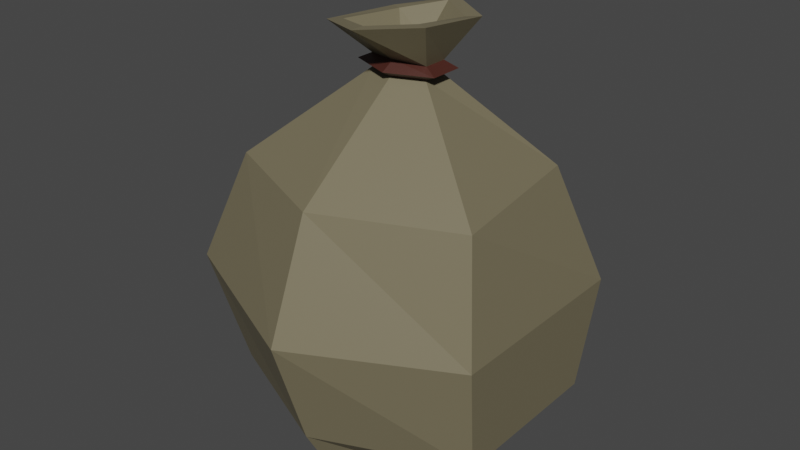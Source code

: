 # Source: bagt.blend  (saved by Blender 3.2.14; exported with 4.5.12 LTS)
import bpy
from mathutils import Matrix  # noqa: F401  (used for matrix-valued properties, if any)

bpy.ops.wm.read_factory_settings(use_empty=True)
scene = bpy.context.scene
scene.name = 'Scene'

# ---- collections
col_collection = bpy.data.collections.new('Collection'); scene.collection.children.link(col_collection)

# ---- materials (node trees are filled in below, after node groups)
mat_material_001 = bpy.data.materials.new('Material.001')
mat_material_001.use_transparent_shadow = False
mat_material_002 = bpy.data.materials.new('Material.002')
mat_material_002.use_transparent_shadow = False

# ---- material node trees
mat_material_001.use_nodes = True; mat_material_001.node_tree.nodes.clear()
_N = mat_material_001.node_tree.nodes; _L = mat_material_001.node_tree.links
n0 = _N.new('ShaderNodeBsdfPrincipled'); n0.name = 'Principled BSDF'; n0.location = (10, 300)
n0.distribution = 'GGX'
n0.subsurface_method = 'RANDOM_WALK_SKIN'
n0.inputs[0].default_value = (0.1845, 0.1594, 0.09663, 1.0)
n0.inputs[3].default_value = 1.45
n0.inputs[27].default_value = (0.0, 0.0, 0.0, 1.0)
n0.inputs[28].default_value = 1.0
n1 = _N.new('ShaderNodeOutputMaterial'); n1.name = 'Material Output'; n1.location = (300, 300)
_L.new(n0.outputs[0], n1.inputs[0])
n1.is_active_output = True
mat_material_002.use_nodes = True; mat_material_002.node_tree.nodes.clear()
_N = mat_material_002.node_tree.nodes; _L = mat_material_002.node_tree.links
n0 = _N.new('ShaderNodeBsdfPrincipled'); n0.name = 'Principled BSDF'; n0.location = (10, 300)
n0.distribution = 'GGX'
n0.subsurface_method = 'RANDOM_WALK_SKIN'
n0.inputs[0].default_value = (0.06372, 0.01769, 0.0121, 1.0)
n0.inputs[3].default_value = 1.45
n0.inputs[27].default_value = (0.0, 0.0, 0.0, 1.0)
n0.inputs[28].default_value = 1.0
n1 = _N.new('ShaderNodeOutputMaterial'); n1.name = 'Material Output'; n1.location = (300, 300)
_L.new(n0.outputs[0], n1.inputs[0])
n1.is_active_output = True

# ---- world
world_world = bpy.data.worlds.new('World'); scene.world = world_world
world_world.use_nodes = True; world_world.node_tree.nodes.clear()
_N = world_world.node_tree.nodes; _L = world_world.node_tree.links
n0 = _N.new('ShaderNodeOutputWorld'); n0.name = 'World Output'; n0.location = (300, 300)
n1 = _N.new('ShaderNodeBackground'); n1.name = 'Background'; n1.location = (10, 300)
n1.inputs[0].default_value = (0.05088, 0.05088, 0.05088, 1.0)
_L.new(n1.outputs[0], n0.inputs[0])
n0.is_active_output = True
world_world.color = (0.05088, 0.05088, 0.05088)
world_world.use_sun_shadow = False
world_world.sun_shadow_jitter_overblur = 0.0

# ---- meshes
me_cylinder = bpy.data.meshes.new('Cylinder')
me_cylinder.from_pydata([(-1.548e-08, 0.5019, -1.0), (-3.223e-08, 0.1118, 0.7242), (0.3447, 0.2509, -1.0), (0.07831, 0.05588, 0.7242), (0.3447, -0.2509, -1.0), (0.07831, -0.05588, 0.7242), (-5.027e-08, -0.5019, -1.0), (-4.014e-08, -0.1118, 0.7242), (-0.3447, -0.2509, -1.0), (-0.07831, -0.05588, 0.7242), (-0.3447, 0.2509, -1.0), (-0.07831, 0.05588, 0.7242), (0.0, 0.6388, -0.7569), (4.324e-09, 0.8007, -0.2569), (-9.912e-10, 0.6017, 0.2431), (0.4865, 0.3533, 0.2431), (0.6739, 0.4528, -0.2569), (0.6369, 0.3718, -0.7569), (0.5852, -0.3533, 0.2431), (0.6751, -0.4528, -0.2569), (0.6369, -0.3718, -0.7569), (-6.819e-08, -0.6017, 0.2431), (-8.18e-08, -0.8007, -0.2569), (-7.073e-08, -0.6388, -0.7569), (-0.5654, -0.3533, 0.2431), (-0.7529, -0.4528, -0.2569), (-0.6004, -0.3718, -0.7569), (-0.5654, 0.3533, 0.2431), (-0.7529, 0.4528, -0.2569), (-0.6004, 0.3718, -0.7569), (-1.447e-08, 0.1509, 0.6581), (0.1904, 0.07544, 0.6581), (0.1904, -0.07544, 0.6581), (-3.369e-08, -0.1509, 0.6581), (-0.1904, -0.07544, 0.6581), (-0.1904, 0.07544, 0.6581), (0.1308, 0.05182, 0.631), (0.1308, -0.05182, 0.631), (-2.944e-08, -0.1036, 0.631), (-0.1308, -0.05182, 0.631), (-0.1308, 0.05182, 0.631), (-1.623e-08, 0.1036, 0.631), (-1.604e-08, 0.1068, 0.6852), (0.1348, 0.05342, 0.6852), (0.1348, -0.05342, 0.6852), (0.006652, -0.09754, 0.6976), (-0.1348, -0.05342, 0.6852), (-0.1348, 0.05342, 0.6852), (5.569e-06, 0.3179, 0.8506), (0.2276, 0.1661, 0.8474), (0.228, -0.1788, 0.8823), (0.008228, -0.3315, 0.867), (-0.2454, -0.1882, 0.8279), (-0.2143, 0.1707, 0.8098), (-5.592e-06, 0.2514, 0.8508), (-3.223e-08, 0.1102, 0.7178), (0.07841, 0.05508, 0.7178), (0.1709, 0.1329, 0.8429), (0.07841, -0.05508, 0.7178), (0.1713, -0.1455, 0.8778), (-4.015e-08, -0.1102, 0.7178), (0.008217, -0.265, 0.8671), (-0.07841, -0.05508, 0.7178), (-0.1887, -0.1549, 0.8327), (-0.07841, 0.05508, 0.7178), (-0.1576, 0.1374, 0.8145)], [], [(55, 1, 3, 56), (56, 3, 5, 58), (58, 5, 7, 60), (60, 7, 9, 62), (3, 1, 11, 9, 7, 5), (62, 9, 11, 64), (64, 11, 1, 55), (0, 2, 4, 6, 8, 10), (10, 29, 12, 0), (29, 28, 13, 12), (28, 27, 14, 13), (8, 26, 29, 10), (26, 25, 28, 29), (25, 24, 27, 28), (6, 23, 26, 8), (23, 22, 25, 26), (22, 21, 24, 25), (4, 20, 23, 6), (20, 19, 22, 23), (19, 18, 21, 22), (2, 17, 20, 4), (17, 16, 19, 20), (16, 15, 18, 19), (0, 12, 17, 2), (12, 13, 16, 17), (13, 14, 15, 16), (40, 35, 30, 41), (39, 34, 35, 40), (38, 33, 34, 39), (37, 32, 33, 38), (36, 31, 32, 37), (41, 30, 31, 36), (14, 41, 36, 15), (15, 36, 37, 18), (18, 37, 38, 21), (21, 38, 39, 24), (24, 39, 40, 27), (27, 40, 41, 14), (35, 47, 42, 30), (34, 46, 47, 35), (33, 45, 46, 34), (32, 44, 45, 33), (31, 43, 44, 32), (30, 42, 43, 31), (47, 53, 48, 42), (46, 52, 53, 47), (45, 51, 52, 46), (44, 50, 51, 45), (43, 49, 50, 44), (42, 48, 49, 43), (53, 65, 54, 48), (65, 64, 55, 54), (52, 63, 65, 53), (63, 62, 64, 65), (51, 61, 63, 52), (61, 60, 62, 63), (50, 59, 61, 51), (59, 58, 60, 61), (49, 57, 59, 50), (57, 56, 58, 59), (48, 54, 57, 49), (54, 55, 56, 57)])
me_cylinder.polygons.foreach_set('material_index', [0, 0, 0, 0, 0, 0, 0, 0, 0, 0, 0, 0, 0, 0, 0, 0, 0, 0, 0, 0, 0, 0, 0, 0, 0, 0, 1, 1, 1, 1, 1, 1, 0, 0, 0, 0, 0, 0, 1, 1, 1, 1, 1, 1, 0, 0, 0, 0, 0, 0, 0, 0, 0, 0, 0, 0, 0, 0, 0, 0, 0, 0])
_uv = me_cylinder.uv_layers.new(name='UVMap')
_uv.uv.foreach_set('vector', [1.0, 0.9894, 1.0, 1.0, 0.8333, 1.0, 0.8333, 0.9894, 0.8333, 0.9894, 0.8333, 1.0, 0.6667, 1.0, 0.6667, 0.9894, 0.6667, 0.9894, 0.6667, 1.0, 0.5, 1.0, 0.5, 0.9894, 0.5, 0.9894, 0.5, 1.0, 0.3333, 1.0, 0.3333, 0.9894, 0.4578, 0.37, 0.25, 0.49, 0.04215, 0.37, 0.04215, 0.13, 0.25, 0.01, 0.4578, 0.13, 0.3333, 0.9894, 0.3333, 1.0, 0.1667, 1.0, 0.1667, 0.9894, 0.1667, 0.9894, 0.1667, 1.0, -8.941e-08, 1.0, -8.941e-08, 0.9894, 0.75, 0.49, 0.9578, 0.37, 0.9578, 0.13, 0.75, 0.01, 0.5422, 0.13, 0.5422, 0.37, 0.1667, 0.5, 0.1667, 0.5608, -8.941e-08, 0.5608, -8.941e-08, 0.5, 0.1667, 0.5608, 0.1667, 0.6858, -8.941e-08, 0.6858, -8.941e-08, 0.5608, 0.1667, 0.6858, 0.1667, 0.8108, -8.941e-08, 0.8108, -8.941e-08, 0.6858, 0.3333, 0.5, 0.3333, 0.5608, 0.1667, 0.5608, 0.1667, 0.5, 0.3333, 0.5608, 0.3333, 0.6858, 0.1667, 0.6858, 0.1667, 0.5608, 0.3333, 0.6858, 0.3333, 0.8108, 0.1667, 0.8108, 0.1667, 0.6858, 0.5, 0.5, 0.5, 0.5608, 0.3333, 0.5608, 0.3333, 0.5, 0.5, 0.5608, 0.5, 0.6858, 0.3333, 0.6858, 0.3333, 0.5608, 0.5, 0.6858, 0.5, 0.8108, 0.3333, 0.8108, 0.3333, 0.6858, 0.6667, 0.5, 0.6667, 0.5608, 0.5, 0.5608, 0.5, 0.5, 0.6667, 0.5608, 0.6667, 0.6858, 0.5, 0.6858, 0.5, 0.5608, 0.6667, 0.6858, 0.6667, 0.8108, 0.5, 0.8108, 0.5, 0.6858, 0.8333, 0.5, 0.8333, 0.5608, 0.6667, 0.5608, 0.6667, 0.5, 0.8333, 0.5608, 0.8333, 0.6858, 0.6667, 0.6858, 0.6667, 0.5608, 0.8333, 0.6858, 0.8333, 0.8108, 0.6667, 0.8108, 0.6667, 0.6858, 1.0, 0.5, 1.0, 0.5608, 0.8333, 0.5608, 0.8333, 0.5, 1.0, 0.5608, 1.0, 0.6858, 0.8333, 0.6858, 0.8333, 0.5608, 1.0, 0.6858, 1.0, 0.8108, 0.8333, 0.8108, 0.8333, 0.6858, 0.1667, 0.8961, 0.1667, 0.9145, -8.941e-08, 0.9145, -8.941e-08, 0.8961, 0.3333, 0.8961, 0.3333, 0.9145, 0.1667, 0.9145, 0.1667, 0.8961, 0.5, 0.8961, 0.5, 0.9145, 0.3333, 0.9145, 0.3333, 0.8961, 0.6667, 0.8961, 0.6667, 0.9145, 0.5, 0.9145, 0.5, 0.8961, 0.8333, 0.8961, 0.8333, 0.9145, 0.6667, 0.9145, 0.6667, 0.8961, 1.0, 0.8961, 1.0, 0.9145, 0.8333, 0.9145, 0.8333, 0.8961, 1.0, 0.8108, 1.0, 0.8961, 0.8333, 0.8961, 0.8333, 0.8108, 0.8333, 0.8108, 0.8333, 0.8961, 0.6667, 0.8961, 0.6667, 0.8108, 0.6667, 0.8108, 0.6667, 0.8961, 0.5, 0.8961, 0.5, 0.8108, 0.5, 0.8108, 0.5, 0.8961, 0.3333, 0.8961, 0.3333, 0.8108, 0.3333, 0.8108, 0.3333, 0.8961, 0.1667, 0.8961, 0.1667, 0.8108, 0.1667, 0.8108, 0.1667, 0.8961, -8.941e-08, 0.8961, -8.941e-08, 0.8108, 0.1667, 0.9145, 0.1667, 0.933, -8.941e-08, 0.933, -8.941e-08, 0.9145, 0.3333, 0.9145, 0.3333, 0.933, 0.1667, 0.933, 0.1667, 0.9145, 0.5, 0.9145, 0.5, 0.933, 0.3333, 0.933, 0.3333, 0.9145, 0.6667, 0.9145, 0.6667, 0.933, 0.5, 0.933, 0.5, 0.9145, 0.8333, 0.9145, 0.8333, 0.933, 0.6667, 0.933, 0.6667, 0.9145, 1.0, 0.9145, 1.0, 0.933, 0.8333, 0.933, 0.8333, 0.9145, 0.1667, 0.933, 0.1667, 0.9682, -8.941e-08, 0.9682, -8.941e-08, 0.933, 0.3333, 0.933, 0.3333, 0.9682, 0.1667, 0.9682, 0.1667, 0.933, 0.5, 0.933, 0.5, 0.9682, 0.3333, 0.9682, 0.3333, 0.933, 0.6667, 0.933, 0.6667, 0.9682, 0.5, 0.9682, 0.5, 0.933, 0.8333, 0.933, 0.8333, 0.9682, 0.6667, 0.9682, 0.6667, 0.933, 1.0, 0.933, 1.0, 0.9682, 0.8333, 0.9682, 0.8333, 0.933, 0.1667, 0.9682, 0.1667, 0.9788, -8.941e-08, 0.9788, -8.941e-08, 0.9682, 0.1667, 0.9788, 0.1667, 0.9894, -8.941e-08, 0.9894, -8.941e-08, 0.9788, 0.3333, 0.9682, 0.3333, 0.9788, 0.1667, 0.9788, 0.1667, 0.9682, 0.3333, 0.9788, 0.3333, 0.9894, 0.1667, 0.9894, 0.1667, 0.9788, 0.5, 0.9682, 0.5, 0.9788, 0.3333, 0.9788, 0.3333, 0.9682, 0.5, 0.9788, 0.5, 0.9894, 0.3333, 0.9894, 0.3333, 0.9788, 0.6667, 0.9682, 0.6667, 0.9788, 0.5, 0.9788, 0.5, 0.9682, 0.6667, 0.9788, 0.6667, 0.9894, 0.5, 0.9894, 0.5, 0.9788, 0.8333, 0.9682, 0.8333, 0.9788, 0.6667, 0.9788, 0.6667, 0.9682, 0.8333, 0.9788, 0.8333, 0.9894, 0.6667, 0.9894, 0.6667, 0.9788, 1.0, 0.9682, 1.0, 0.9788, 0.8333, 0.9788, 0.8333, 0.9682, 1.0, 0.9788, 1.0, 0.9894, 0.8333, 0.9894, 0.8333, 0.9788])
me_cylinder.materials.append(mat_material_001)
me_cylinder.materials.append(mat_material_002)
me_cylinder.update()

# ---- objects
ob_cylinder = bpy.data.objects.new('Cylinder', me_cylinder)

# ---- transforms, parenting, visibility, modifiers, constraints
ob_cylinder.location = (0.0, 0.0, 0.0)

# ---- collection membership
col_collection.objects.link(ob_cylinder)

# ---- scene / render settings (as saved in the file)
scene.frame_start = 1; scene.frame_end = 250; scene.frame_set(1)
scene.render.engine = 'BLENDER_EEVEE_NEXT'
scene.cycles.sampling_pattern = 'TABULATED_SOBOL'
scene.cycles.use_light_tree = False
scene.view_settings.view_transform = 'Filmic'
bpy.context.view_layer.update()

# ---- added for rendering (the .blend has no active camera and no usable light): camera, sun
cam_auto = bpy.data.cameras.new('AutoCamera')
cam_auto.lens = 50.0
cam_auto.sensor_width = 36.0
cam_auto.clip_end = 1000.0
ob_auto_camera = bpy.data.objects.new('AutoCamera', cam_auto)
scene.collection.objects.link(ob_auto_camera)
ob_auto_camera.location = (2.60193, -3.16899, 2.05383)
ob_auto_camera.rotation_euler = (1.09748, -7.21219e-08, 0.694738)
scene.camera = ob_auto_camera
light_auto_sun = bpy.data.lights.new('AutoSun', 'SUN')
light_auto_sun.energy = 3.0
light_auto_sun.angle = 0.0523599
ob_auto_sun = bpy.data.objects.new('AutoSun', light_auto_sun)
scene.collection.objects.link(ob_auto_sun)
ob_auto_sun.rotation_euler = (0.872665, 0.174533, 0.523599)
bpy.context.view_layer.update()
